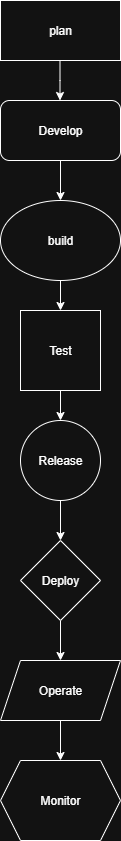

The diagram above was exported from draw.io. Its source (the exported page's mxGraphModel, read from the mxfile embedded in the PNG):
<mxGraphModel dx="1042" dy="562" grid="1" gridSize="10" guides="1" tooltips="1" connect="1" arrows="1" fold="1" page="1" pageScale="1" pageWidth="850" pageHeight="1100" math="0" shadow="0">
  <root>
    <mxCell id="0" />
    <mxCell id="1" parent="0" />
    <mxCell id="VXHxhJK35vEoJBCFSty8-1" value="plan" style="rounded=0;whiteSpace=wrap;html=1;" vertex="1" parent="1">
      <mxGeometry x="380" y="20" width="120" height="60" as="geometry" />
    </mxCell>
    <mxCell id="VXHxhJK35vEoJBCFSty8-10" style="edgeStyle=orthogonalEdgeStyle;rounded=0;orthogonalLoop=1;jettySize=auto;html=1;exitX=0.5;exitY=1;exitDx=0;exitDy=0;entryX=0.5;entryY=0;entryDx=0;entryDy=0;" edge="1" parent="1" source="VXHxhJK35vEoJBCFSty8-2" target="VXHxhJK35vEoJBCFSty8-3">
      <mxGeometry relative="1" as="geometry" />
    </mxCell>
    <mxCell id="VXHxhJK35vEoJBCFSty8-2" value="Develop" style="rounded=1;whiteSpace=wrap;html=1;" vertex="1" parent="1">
      <mxGeometry x="380" y="120" width="120" height="60" as="geometry" />
    </mxCell>
    <mxCell id="VXHxhJK35vEoJBCFSty8-11" style="edgeStyle=orthogonalEdgeStyle;rounded=0;orthogonalLoop=1;jettySize=auto;html=1;exitX=0.5;exitY=1;exitDx=0;exitDy=0;entryX=0.5;entryY=0;entryDx=0;entryDy=0;" edge="1" parent="1" source="VXHxhJK35vEoJBCFSty8-3" target="VXHxhJK35vEoJBCFSty8-4">
      <mxGeometry relative="1" as="geometry" />
    </mxCell>
    <mxCell id="VXHxhJK35vEoJBCFSty8-3" value="build" style="ellipse;whiteSpace=wrap;html=1;" vertex="1" parent="1">
      <mxGeometry x="380" y="220" width="120" height="80" as="geometry" />
    </mxCell>
    <mxCell id="VXHxhJK35vEoJBCFSty8-12" style="edgeStyle=orthogonalEdgeStyle;rounded=0;orthogonalLoop=1;jettySize=auto;html=1;exitX=0.5;exitY=1;exitDx=0;exitDy=0;entryX=0.5;entryY=0;entryDx=0;entryDy=0;" edge="1" parent="1" source="VXHxhJK35vEoJBCFSty8-4" target="VXHxhJK35vEoJBCFSty8-5">
      <mxGeometry relative="1" as="geometry" />
    </mxCell>
    <mxCell id="VXHxhJK35vEoJBCFSty8-4" value="Test" style="whiteSpace=wrap;html=1;aspect=fixed;" vertex="1" parent="1">
      <mxGeometry x="400" y="330" width="80" height="80" as="geometry" />
    </mxCell>
    <mxCell id="VXHxhJK35vEoJBCFSty8-13" style="edgeStyle=orthogonalEdgeStyle;rounded=0;orthogonalLoop=1;jettySize=auto;html=1;exitX=0.5;exitY=1;exitDx=0;exitDy=0;entryX=0.5;entryY=0;entryDx=0;entryDy=0;" edge="1" parent="1" source="VXHxhJK35vEoJBCFSty8-5" target="VXHxhJK35vEoJBCFSty8-6">
      <mxGeometry relative="1" as="geometry" />
    </mxCell>
    <mxCell id="VXHxhJK35vEoJBCFSty8-5" value="Release" style="ellipse;whiteSpace=wrap;html=1;aspect=fixed;" vertex="1" parent="1">
      <mxGeometry x="400" y="440" width="80" height="80" as="geometry" />
    </mxCell>
    <mxCell id="VXHxhJK35vEoJBCFSty8-14" style="edgeStyle=orthogonalEdgeStyle;rounded=0;orthogonalLoop=1;jettySize=auto;html=1;exitX=0.5;exitY=1;exitDx=0;exitDy=0;entryX=0.5;entryY=0;entryDx=0;entryDy=0;" edge="1" parent="1" source="VXHxhJK35vEoJBCFSty8-6" target="VXHxhJK35vEoJBCFSty8-7">
      <mxGeometry relative="1" as="geometry" />
    </mxCell>
    <mxCell id="VXHxhJK35vEoJBCFSty8-6" value="Deploy" style="rhombus;whiteSpace=wrap;html=1;" vertex="1" parent="1">
      <mxGeometry x="400" y="560" width="80" height="80" as="geometry" />
    </mxCell>
    <mxCell id="VXHxhJK35vEoJBCFSty8-15" style="edgeStyle=orthogonalEdgeStyle;rounded=0;orthogonalLoop=1;jettySize=auto;html=1;exitX=0.5;exitY=1;exitDx=0;exitDy=0;entryX=0.5;entryY=0;entryDx=0;entryDy=0;" edge="1" parent="1" source="VXHxhJK35vEoJBCFSty8-7" target="VXHxhJK35vEoJBCFSty8-8">
      <mxGeometry relative="1" as="geometry" />
    </mxCell>
    <mxCell id="VXHxhJK35vEoJBCFSty8-7" value="Operate" style="shape=parallelogram;perimeter=parallelogramPerimeter;whiteSpace=wrap;html=1;fixedSize=1;" vertex="1" parent="1">
      <mxGeometry x="380" y="680" width="120" height="60" as="geometry" />
    </mxCell>
    <mxCell id="VXHxhJK35vEoJBCFSty8-8" value="Monitor" style="shape=hexagon;perimeter=hexagonPerimeter2;whiteSpace=wrap;html=1;fixedSize=1;" vertex="1" parent="1">
      <mxGeometry x="380" y="780" width="120" height="80" as="geometry" />
    </mxCell>
    <mxCell id="VXHxhJK35vEoJBCFSty8-9" value="" style="endArrow=classic;html=1;rounded=0;" edge="1" parent="1">
      <mxGeometry width="50" height="50" relative="1" as="geometry">
        <mxPoint x="439.5" y="80" as="sourcePoint" />
        <mxPoint x="440" y="120" as="targetPoint" />
        <Array as="points">
          <mxPoint x="439.5" y="100" />
          <mxPoint x="439.5" y="120" />
        </Array>
      </mxGeometry>
    </mxCell>
  </root>
</mxGraphModel>